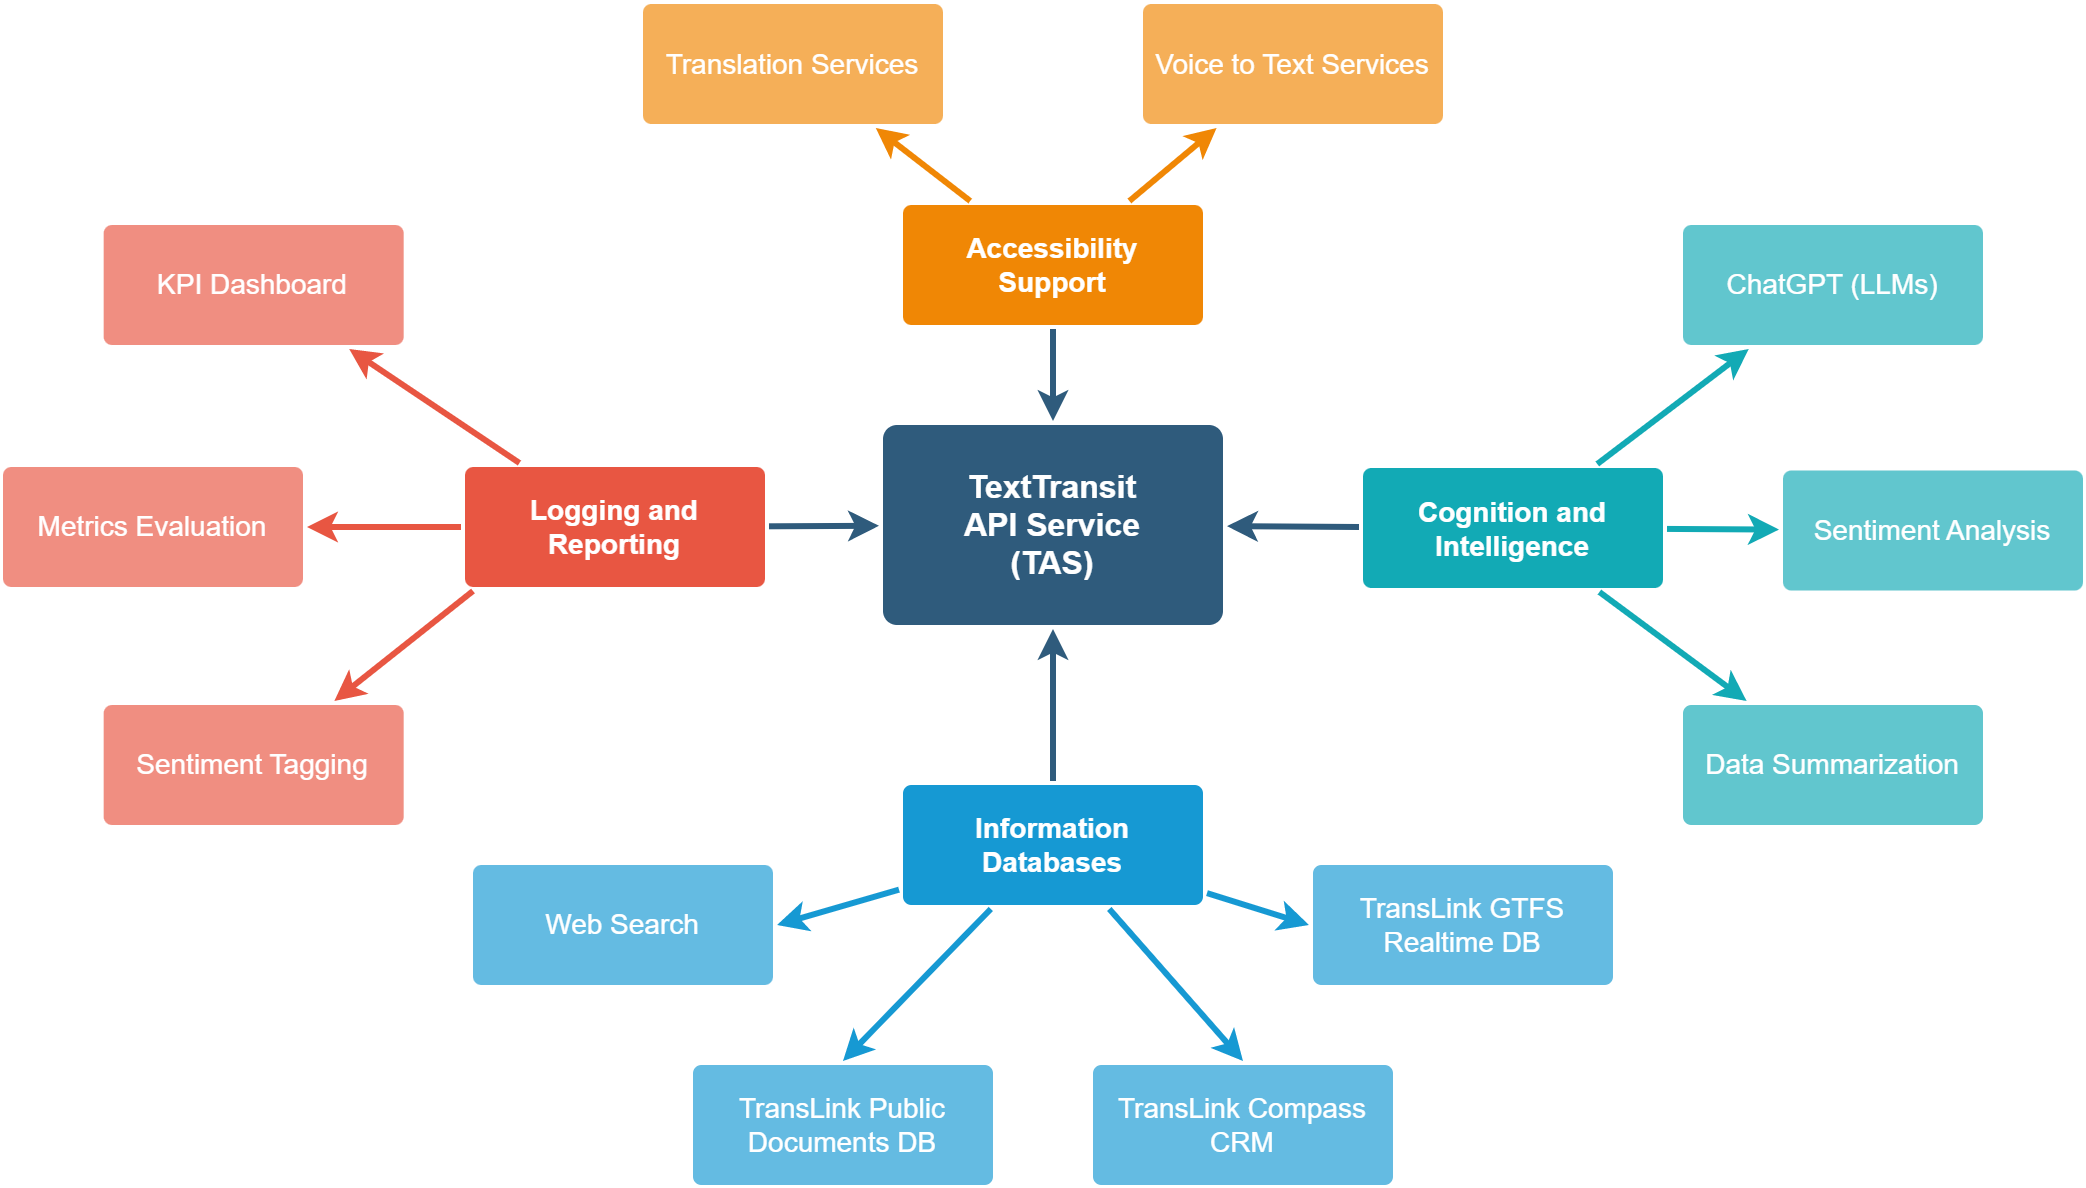

The diagram above was exported from draw.io. Its source (the exported page's mxGraphModel, read from the mxfile embedded in the PNG):
<mxGraphModel dx="1418" dy="828" grid="1" gridSize="10" guides="1" tooltips="1" connect="1" arrows="1" fold="1" page="1" pageScale="1" pageWidth="1169" pageHeight="827" background="none" math="0" shadow="0">
  <root>
    <mxCell id="0" />
    <mxCell id="1" parent="0" />
    <mxCell id="1749" value="TextTransit&lt;br&gt;API Service&lt;br&gt;(TAS)" style="rounded=1;whiteSpace=wrap;html=1;shadow=0;labelBackgroundColor=none;strokeColor=none;strokeWidth=3;fillColor=#2F5B7C;fontFamily=Helvetica;fontSize=16;fontColor=#FFFFFF;align=center;fontStyle=1;spacing=5;arcSize=7;perimeterSpacing=2;" parent="1" vertex="1">
      <mxGeometry x="480" y="320" width="170" height="100" as="geometry" />
    </mxCell>
    <mxCell id="1750" value="" style="edgeStyle=none;rounded=1;jumpStyle=none;html=1;shadow=0;labelBackgroundColor=none;startArrow=none;startFill=0;jettySize=auto;orthogonalLoop=1;strokeColor=#E85642;strokeWidth=3;fontFamily=Helvetica;fontSize=14;fontColor=#FFFFFF;spacing=5;fontStyle=1;fillColor=#b0e3e6;" parent="1" source="1753" target="1756" edge="1">
      <mxGeometry relative="1" as="geometry" />
    </mxCell>
    <mxCell id="1751" value="" style="edgeStyle=none;rounded=1;jumpStyle=none;html=1;shadow=0;labelBackgroundColor=none;startArrow=none;startFill=0;jettySize=auto;orthogonalLoop=1;strokeColor=#E85642;strokeWidth=3;fontFamily=Helvetica;fontSize=14;fontColor=#FFFFFF;spacing=5;fontStyle=1;fillColor=#b0e3e6;" parent="1" source="1753" target="1755" edge="1">
      <mxGeometry relative="1" as="geometry">
        <mxPoint x="238.34" y="371" as="sourcePoint" />
      </mxGeometry>
    </mxCell>
    <mxCell id="1752" value="" style="edgeStyle=none;rounded=1;jumpStyle=none;html=1;shadow=0;labelBackgroundColor=none;startArrow=none;startFill=0;jettySize=auto;orthogonalLoop=1;strokeColor=#E85642;strokeWidth=3;fontFamily=Helvetica;fontSize=14;fontColor=#FFFFFF;spacing=5;fontStyle=1;fillColor=#b0e3e6;" parent="1" target="1754" edge="1">
      <mxGeometry relative="1" as="geometry">
        <mxPoint x="275.0038655462184" y="403" as="sourcePoint" />
      </mxGeometry>
    </mxCell>
    <mxCell id="1753" value="Logging and Reporting" style="rounded=1;whiteSpace=wrap;html=1;shadow=0;labelBackgroundColor=none;strokeColor=none;strokeWidth=3;fillColor=#e85642;fontFamily=Helvetica;fontSize=14;fontColor=#FFFFFF;align=center;spacing=5;fontStyle=1;arcSize=7;perimeterSpacing=2;" parent="1" vertex="1">
      <mxGeometry x="271" y="341" width="150" height="60" as="geometry" />
    </mxCell>
    <mxCell id="1754" value="Sentiment Tagging" style="rounded=1;whiteSpace=wrap;html=1;shadow=0;labelBackgroundColor=none;strokeColor=none;strokeWidth=3;fillColor=#f08e81;fontFamily=Helvetica;fontSize=14;fontColor=#FFFFFF;align=center;spacing=5;fontStyle=0;arcSize=7;perimeterSpacing=2;" parent="1" vertex="1">
      <mxGeometry x="90.34" y="460" width="150" height="60" as="geometry" />
    </mxCell>
    <mxCell id="1755" value="Metrics Evaluation" style="rounded=1;whiteSpace=wrap;html=1;shadow=0;labelBackgroundColor=none;strokeColor=none;strokeWidth=3;fillColor=#f08e81;fontFamily=Helvetica;fontSize=14;fontColor=#FFFFFF;align=center;spacing=5;fontStyle=0;arcSize=7;perimeterSpacing=2;" parent="1" vertex="1">
      <mxGeometry x="40" y="341" width="150" height="60" as="geometry" />
    </mxCell>
    <mxCell id="1756" value="KPI Dashboard" style="rounded=1;whiteSpace=wrap;html=1;shadow=0;labelBackgroundColor=none;strokeColor=none;strokeWidth=3;fillColor=#f08e81;fontFamily=Helvetica;fontSize=14;fontColor=#FFFFFF;align=center;spacing=5;fontStyle=0;arcSize=7;perimeterSpacing=2;" parent="1" vertex="1">
      <mxGeometry x="90.34" y="220" width="150" height="60" as="geometry" />
    </mxCell>
    <mxCell id="1760" value="Information Databases" style="rounded=1;whiteSpace=wrap;html=1;shadow=0;labelBackgroundColor=none;strokeColor=none;strokeWidth=3;fillColor=#1699D3;fontFamily=Helvetica;fontSize=14;fontColor=#FFFFFF;align=center;spacing=5;fontStyle=1;arcSize=7;perimeterSpacing=2;" parent="1" vertex="1">
      <mxGeometry x="490" y="500" width="150" height="60" as="geometry" />
    </mxCell>
    <mxCell id="1762" value="TransLink Public Documents DB" style="rounded=1;whiteSpace=wrap;html=1;shadow=0;labelBackgroundColor=none;strokeColor=none;strokeWidth=3;fillColor=#64bbe2;fontFamily=Helvetica;fontSize=14;fontColor=#FFFFFF;align=center;spacing=5;arcSize=7;perimeterSpacing=2;" parent="1" vertex="1">
      <mxGeometry x="385" y="640" width="150" height="60" as="geometry" />
    </mxCell>
    <mxCell id="1763" value="Web Search" style="rounded=1;whiteSpace=wrap;html=1;shadow=0;labelBackgroundColor=none;strokeColor=none;strokeWidth=3;fillColor=#64bbe2;fontFamily=Helvetica;fontSize=14;fontColor=#FFFFFF;align=center;spacing=5;arcSize=7;perimeterSpacing=2;" parent="1" vertex="1">
      <mxGeometry x="275" y="540" width="150" height="60" as="geometry" />
    </mxCell>
    <mxCell id="1764" value="Accessibility Support" style="rounded=1;whiteSpace=wrap;html=1;shadow=0;labelBackgroundColor=none;strokeColor=none;strokeWidth=3;fillColor=#F08705;fontFamily=Helvetica;fontSize=14;fontColor=#FFFFFF;align=center;spacing=5;fontStyle=1;arcSize=7;perimeterSpacing=2;" parent="1" vertex="1">
      <mxGeometry x="490" y="210" width="150" height="60" as="geometry" />
    </mxCell>
    <mxCell id="1767" value="Voice to Text Services" style="rounded=1;whiteSpace=wrap;html=1;shadow=0;labelBackgroundColor=none;strokeColor=none;strokeWidth=3;fillColor=#f5af58;fontFamily=Helvetica;fontSize=14;fontColor=#FFFFFF;align=center;spacing=5;arcSize=7;perimeterSpacing=2;" parent="1" vertex="1">
      <mxGeometry x="610" y="109.5" width="150" height="60" as="geometry" />
    </mxCell>
    <mxCell id="1768" value="" style="edgeStyle=none;rounded=0;jumpStyle=none;html=1;shadow=0;labelBackgroundColor=none;startArrow=none;startFill=0;endArrow=classic;endFill=1;jettySize=auto;orthogonalLoop=1;strokeColor=#F08705;strokeWidth=3;fontFamily=Helvetica;fontSize=14;fontColor=#FFFFFF;spacing=5;" parent="1" source="1764" target="1767" edge="1">
      <mxGeometry relative="1" as="geometry" />
    </mxCell>
    <mxCell id="1769" value="Translation Services" style="rounded=1;whiteSpace=wrap;html=1;shadow=0;labelBackgroundColor=none;strokeColor=none;strokeWidth=3;fillColor=#f5af58;fontFamily=Helvetica;fontSize=14;fontColor=#FFFFFF;align=center;spacing=5;arcSize=7;perimeterSpacing=2;" parent="1" vertex="1">
      <mxGeometry x="360" y="109.5" width="150" height="60" as="geometry" />
    </mxCell>
    <mxCell id="1770" value="" style="edgeStyle=none;rounded=0;jumpStyle=none;html=1;shadow=0;labelBackgroundColor=none;startArrow=none;startFill=0;endArrow=classic;endFill=1;jettySize=auto;orthogonalLoop=1;strokeColor=#F08705;strokeWidth=3;fontFamily=Helvetica;fontSize=14;fontColor=#FFFFFF;spacing=5;" parent="1" source="1764" target="1769" edge="1">
      <mxGeometry relative="1" as="geometry" />
    </mxCell>
    <mxCell id="1771" value="Cognition and Intelligence" style="rounded=1;whiteSpace=wrap;html=1;shadow=0;labelBackgroundColor=none;strokeColor=none;strokeWidth=3;fillColor=#12aab5;fontFamily=Helvetica;fontSize=14;fontColor=#FFFFFF;align=center;spacing=5;fontStyle=1;arcSize=7;perimeterSpacing=2;" parent="1" vertex="1">
      <mxGeometry x="720" y="341.4999999999999" width="150" height="60" as="geometry" />
    </mxCell>
    <mxCell id="1772" value="Sentiment Analysis" style="rounded=1;whiteSpace=wrap;html=1;shadow=0;labelBackgroundColor=none;strokeColor=none;strokeWidth=3;fillColor=#61c6ce;fontFamily=Helvetica;fontSize=14;fontColor=#FFFFFF;align=center;spacing=5;fontStyle=0;arcSize=7;perimeterSpacing=2;" parent="1" vertex="1">
      <mxGeometry x="930" y="342.75" width="150" height="60" as="geometry" />
    </mxCell>
    <mxCell id="1773" value="" style="edgeStyle=none;rounded=1;jumpStyle=none;html=1;shadow=0;labelBackgroundColor=none;startArrow=none;startFill=0;jettySize=auto;orthogonalLoop=1;strokeColor=#12AAB5;strokeWidth=3;fontFamily=Helvetica;fontSize=14;fontColor=#FFFFFF;spacing=5;fontStyle=1;fillColor=#b0e3e6;" parent="1" source="1771" target="1772" edge="1">
      <mxGeometry relative="1" as="geometry" />
    </mxCell>
    <mxCell id="1778" value="ChatGPT (LLMs)" style="rounded=1;whiteSpace=wrap;html=1;shadow=0;labelBackgroundColor=none;strokeColor=none;strokeWidth=3;fillColor=#61c6ce;fontFamily=Helvetica;fontSize=14;fontColor=#FFFFFF;align=center;spacing=5;fontStyle=0;arcSize=7;perimeterSpacing=2;" parent="1" vertex="1">
      <mxGeometry x="880" y="220" width="150" height="60" as="geometry" />
    </mxCell>
    <mxCell id="1779" value="" style="edgeStyle=none;rounded=1;jumpStyle=none;html=1;shadow=0;labelBackgroundColor=none;startArrow=none;startFill=0;jettySize=auto;orthogonalLoop=1;strokeColor=#12AAB5;strokeWidth=3;fontFamily=Helvetica;fontSize=14;fontColor=#FFFFFF;spacing=5;fontStyle=1;fillColor=#b0e3e6;" parent="1" source="1771" target="1778" edge="1">
      <mxGeometry relative="1" as="geometry" />
    </mxCell>
    <mxCell id="g2KVrQM6BFKocNeMNTlm-1780" value="TransLink GTFS Realtime DB" style="rounded=1;whiteSpace=wrap;html=1;shadow=0;labelBackgroundColor=none;strokeColor=none;strokeWidth=3;fillColor=#64bbe2;fontFamily=Helvetica;fontSize=14;fontColor=#FFFFFF;align=center;spacing=5;arcSize=7;perimeterSpacing=2;" parent="1" vertex="1">
      <mxGeometry x="695" y="540" width="150" height="60" as="geometry" />
    </mxCell>
    <mxCell id="g2KVrQM6BFKocNeMNTlm-1781" value="TransLink Compass CRM" style="rounded=1;whiteSpace=wrap;html=1;shadow=0;labelBackgroundColor=none;strokeColor=none;strokeWidth=3;fillColor=#64bbe2;fontFamily=Helvetica;fontSize=14;fontColor=#FFFFFF;align=center;spacing=5;arcSize=7;perimeterSpacing=2;" parent="1" vertex="1">
      <mxGeometry x="585" y="640" width="150" height="60" as="geometry" />
    </mxCell>
    <mxCell id="g2KVrQM6BFKocNeMNTlm-1785" value="Data Summarization" style="rounded=1;whiteSpace=wrap;html=1;shadow=0;labelBackgroundColor=none;strokeColor=none;strokeWidth=3;fillColor=#61c6ce;fontFamily=Helvetica;fontSize=14;fontColor=#FFFFFF;align=center;spacing=5;fontStyle=0;arcSize=7;perimeterSpacing=2;" parent="1" vertex="1">
      <mxGeometry x="880" y="460" width="150" height="60" as="geometry" />
    </mxCell>
    <mxCell id="g2KVrQM6BFKocNeMNTlm-1786" value="" style="edgeStyle=none;rounded=1;jumpStyle=none;html=1;shadow=0;labelBackgroundColor=none;startArrow=none;startFill=0;jettySize=auto;orthogonalLoop=1;strokeColor=#12AAB5;strokeWidth=3;fontFamily=Helvetica;fontSize=14;fontColor=#FFFFFF;spacing=5;fontStyle=1;fillColor=#b0e3e6;" parent="1" source="1771" target="g2KVrQM6BFKocNeMNTlm-1785" edge="1">
      <mxGeometry relative="1" as="geometry">
        <mxPoint x="908" y="481" as="sourcePoint" />
      </mxGeometry>
    </mxCell>
    <mxCell id="g2KVrQM6BFKocNeMNTlm-1789" value="" style="edgeStyle=none;rounded=0;jumpStyle=none;html=1;shadow=0;labelBackgroundColor=none;startArrow=none;startFill=0;endArrow=classic;endFill=1;jettySize=auto;orthogonalLoop=1;strokeColor=#2F5B7C;strokeWidth=3;fontFamily=Helvetica;fontSize=14;fontColor=#FFFFFF;spacing=5;" parent="1" source="1753" target="1749" edge="1">
      <mxGeometry relative="1" as="geometry">
        <mxPoint x="745" y="149" as="sourcePoint" />
        <mxPoint x="745" y="63" as="targetPoint" />
      </mxGeometry>
    </mxCell>
    <mxCell id="g2KVrQM6BFKocNeMNTlm-1790" value="" style="edgeStyle=none;rounded=0;jumpStyle=none;html=1;shadow=0;labelBackgroundColor=none;startArrow=none;startFill=0;endArrow=classic;endFill=1;jettySize=auto;orthogonalLoop=1;strokeColor=#2F5B7C;strokeWidth=3;fontFamily=Helvetica;fontSize=14;fontColor=#FFFFFF;spacing=5;" parent="1" source="1764" target="1749" edge="1">
      <mxGeometry relative="1" as="geometry">
        <mxPoint x="388" y="34" as="sourcePoint" />
        <mxPoint x="350" y="348" as="targetPoint" />
      </mxGeometry>
    </mxCell>
    <mxCell id="g2KVrQM6BFKocNeMNTlm-1791" value="" style="edgeStyle=none;rounded=0;jumpStyle=none;html=1;shadow=0;labelBackgroundColor=none;startArrow=none;startFill=0;endArrow=classic;endFill=1;jettySize=auto;orthogonalLoop=1;strokeColor=#2F5B7C;strokeWidth=3;fontFamily=Helvetica;fontSize=14;fontColor=#FFFFFF;spacing=5;" parent="1" source="1771" target="1749" edge="1">
      <mxGeometry relative="1" as="geometry">
        <mxPoint x="448" y="381" as="sourcePoint" />
        <mxPoint x="513" y="383" as="targetPoint" />
      </mxGeometry>
    </mxCell>
    <mxCell id="g2KVrQM6BFKocNeMNTlm-1792" value="" style="edgeStyle=none;rounded=0;jumpStyle=none;html=1;shadow=0;labelBackgroundColor=none;startArrow=none;startFill=0;endArrow=classic;endFill=1;jettySize=auto;orthogonalLoop=1;strokeColor=#2F5B7C;strokeWidth=3;fontFamily=Helvetica;fontSize=14;fontColor=#FFFFFF;spacing=5;" parent="1" source="1760" target="1749" edge="1">
      <mxGeometry relative="1" as="geometry">
        <mxPoint x="595" y="272" as="sourcePoint" />
        <mxPoint x="590" y="338" as="targetPoint" />
      </mxGeometry>
    </mxCell>
    <mxCell id="g2KVrQM6BFKocNeMNTlm-1794" value="" style="edgeStyle=none;rounded=0;jumpStyle=none;html=1;shadow=0;labelBackgroundColor=none;startArrow=none;startFill=0;endArrow=classic;endFill=1;jettySize=auto;orthogonalLoop=1;strokeColor=#1699D3;strokeWidth=3;fontFamily=Helvetica;fontSize=14;fontColor=#FFFFFF;spacing=5;entryX=0.5;entryY=0;entryDx=0;entryDy=0;" parent="1" source="1760" target="1762" edge="1">
      <mxGeometry relative="1" as="geometry">
        <mxPoint x="745" y="519" as="sourcePoint" />
        <mxPoint x="590" y="428" as="targetPoint" />
      </mxGeometry>
    </mxCell>
    <mxCell id="g2KVrQM6BFKocNeMNTlm-1796" value="" style="edgeStyle=none;rounded=0;jumpStyle=none;html=1;shadow=0;labelBackgroundColor=none;startArrow=none;startFill=0;endArrow=classic;endFill=1;jettySize=auto;orthogonalLoop=1;strokeColor=#1699D3;strokeWidth=3;fontFamily=Helvetica;fontSize=14;fontColor=#FFFFFF;spacing=5;entryX=0;entryY=0.5;entryDx=0;entryDy=0;" parent="1" source="1760" target="g2KVrQM6BFKocNeMNTlm-1780" edge="1">
      <mxGeometry relative="1" as="geometry">
        <mxPoint x="745" y="582" as="sourcePoint" />
        <mxPoint x="745" y="628" as="targetPoint" />
      </mxGeometry>
    </mxCell>
    <mxCell id="g2KVrQM6BFKocNeMNTlm-1797" value="" style="edgeStyle=none;rounded=0;jumpStyle=none;html=1;shadow=0;labelBackgroundColor=none;startArrow=none;startFill=0;endArrow=classic;endFill=1;jettySize=auto;orthogonalLoop=1;strokeColor=#1699D3;strokeWidth=3;fontFamily=Helvetica;fontSize=14;fontColor=#FFFFFF;spacing=5;entryX=0.5;entryY=0;entryDx=0;entryDy=0;" parent="1" source="1760" target="g2KVrQM6BFKocNeMNTlm-1781" edge="1">
      <mxGeometry relative="1" as="geometry">
        <mxPoint x="822" y="551" as="sourcePoint" />
        <mxPoint x="863" y="551" as="targetPoint" />
      </mxGeometry>
    </mxCell>
    <mxCell id="I0T4NL9XArqLKNhwrAOG-1779" value="" style="edgeStyle=none;rounded=0;jumpStyle=none;html=1;shadow=0;labelBackgroundColor=none;startArrow=none;startFill=0;endArrow=classic;endFill=1;jettySize=auto;orthogonalLoop=1;strokeColor=#1699D3;strokeWidth=3;fontFamily=Helvetica;fontSize=14;fontColor=#FFFFFF;spacing=5;entryX=1;entryY=0.5;entryDx=0;entryDy=0;" parent="1" source="1760" target="1763" edge="1">
      <mxGeometry relative="1" as="geometry">
        <mxPoint x="745" y="583" as="sourcePoint" />
        <mxPoint x="595" y="628" as="targetPoint" />
      </mxGeometry>
    </mxCell>
  </root>
</mxGraphModel>